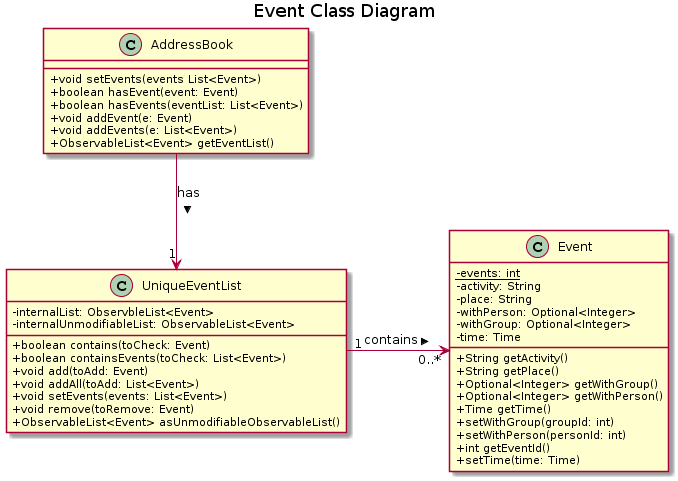

The diagram above was rendered by PlantUML. Its source (embedded in the PNG):
@startuml
skinparam classAttributeIconSize 0
title Event Class Diagram

class AddressBook {

+void setEvents(events List<Event>)
+boolean hasEvent(event: Event)
+boolean hasEvents(eventList: List<Event>)
+void addEvent(e: Event)
+void addEvents(e: List<Event>)
+ObservableList<Event> getEventList()
}

class Event {
    -{static} events: int
    -activity: String
    -place: String
    -withPerson: Optional<Integer>
    -withGroup: Optional<Integer>
    -time: Time
    
    +String getActivity()
    +String getPlace()
    +Optional<Integer> getWithGroup()
    +Optional<Integer> getWithPerson()
    +Time getTime()
    +setWithGroup(groupId: int)
    +setWithPerson(personId: int)
    +int getEventId()
    +setTime(time: Time)
}

class UniqueEventList {
    -internalList: ObservbleList<Event>
    -internalUnmodifiableList: ObservableList<Event>
    
    +boolean contains(toCheck: Event)
    +boolean containsEvents(toCheck: List<Event>)
    +void add(toAdd: Event)
    +void addAll(toAdd: List<Event>)
    +void setEvents(events: List<Event>)
    +void remove(toRemove: Event)
    +ObservableList<Event> asUnmodifiableObservableList()
}

AddressBook --> "1" UniqueEventList : has >
UniqueEventList "1" -right-> "0..*" Event: contains >
@enduml